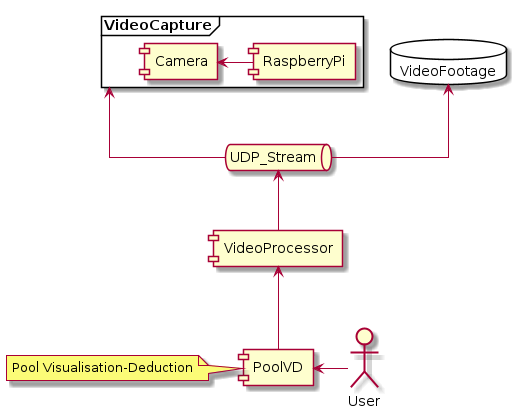

The diagram above was rendered by PlantUML. Its source (embedded in the PNG):
@startuml data_flow
skinparam linetype ortho
frame VideoCapture{
  component Camera
  component RaspberryPi

  Camera <- RaspberryPi
}

database VideoFootage{

}

component VideoProcessor
queue UDP_Stream
VideoFootage <-- UDP_Stream
VideoCapture <-- UDP_Stream
UDP_Stream <-- VideoProcessor

component PoolVD
VideoProcessor <-- PoolVD
note left of PoolVD
  Pool Visualisation-Deduction
end note
actor User
PoolVD <- User

@enduml